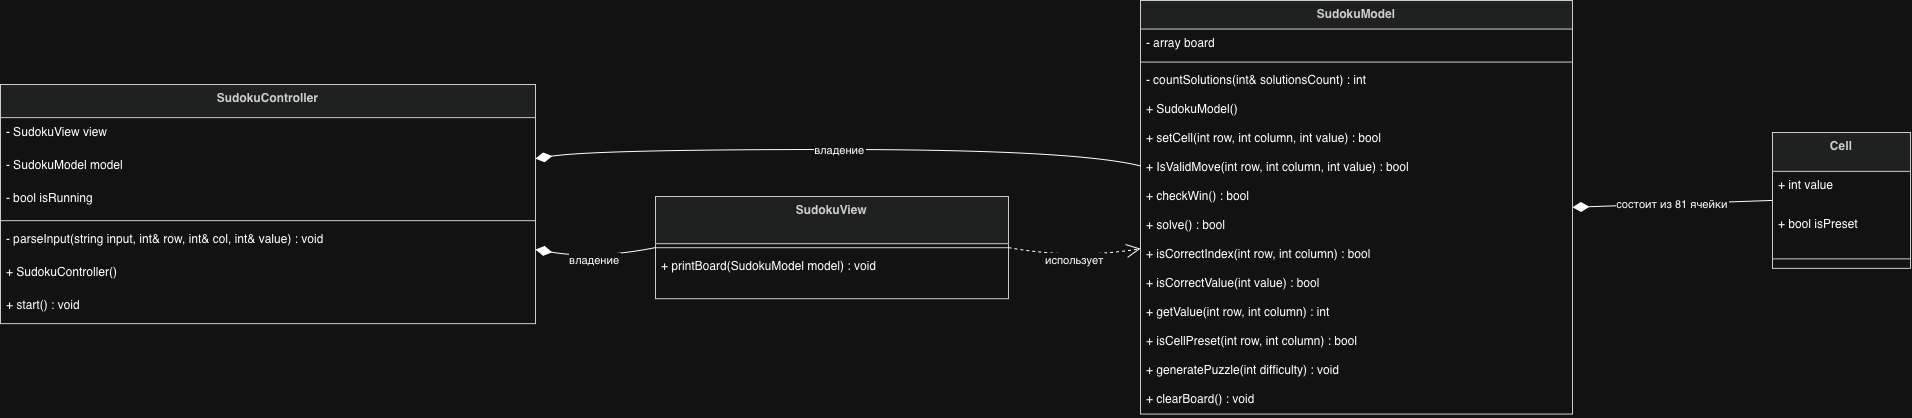

The diagram above was exported from draw.io. Its source (the exported page's mxGraphModel, read from the mxfile embedded in the PNG):
<mxGraphModel dx="2410" dy="1565" grid="1" gridSize="10" guides="1" tooltips="1" connect="1" arrows="1" fold="1" page="1" pageScale="1" pageWidth="827" pageHeight="1169" math="0" shadow="0">
  <root>
    <mxCell id="0" />
    <mxCell id="1" parent="0" />
    <mxCell id="esRqSPPLmmIes7ZbfxtW-12" parent="1" style="swimlane;fontStyle=1;align=center;verticalAlign=top;childLayout=stackLayout;horizontal=1;startSize=38.857142857142854;horizontalStack=0;resizeParent=1;resizeParentMax=0;resizeLast=0;collapsible=0;marginBottom=0;fillColor=light-dark(#eeeeee,#1f2020);strokeColor=light-dark(#999999,#cccccc);fontColor=light-dark(#333333,#cccccc);" value="Cell" vertex="1">
      <mxGeometry height="135.85714285714286" width="138" x="2232" y="462" as="geometry" />
    </mxCell>
    <mxCell id="esRqSPPLmmIes7ZbfxtW-13" parent="esRqSPPLmmIes7ZbfxtW-12" style="text;strokeColor=none;fillColor=none;align=left;verticalAlign=top;spacingLeft=4;spacingRight=4;overflow=hidden;rotatable=0;points=[[0,0.5],[1,0.5]];portConstraint=eastwest;" value="+ int value" vertex="1">
      <mxGeometry height="39" width="138" y="38.857142857142854" as="geometry" />
    </mxCell>
    <mxCell id="esRqSPPLmmIes7ZbfxtW-14" parent="esRqSPPLmmIes7ZbfxtW-12" style="text;strokeColor=none;fillColor=none;align=left;verticalAlign=top;spacingLeft=4;spacingRight=4;overflow=hidden;rotatable=0;points=[[0,0.5],[1,0.5]];portConstraint=eastwest;" value="+ bool isPreset" vertex="1">
      <mxGeometry height="39" width="138" y="77.85714285714286" as="geometry" />
    </mxCell>
    <mxCell id="esRqSPPLmmIes7ZbfxtW-15" parent="esRqSPPLmmIes7ZbfxtW-12" style="line;strokeWidth=1;fillColor=none;align=left;verticalAlign=middle;spacingTop=-1;spacingLeft=3;spacingRight=3;rotatable=0;labelPosition=right;points=[];portConstraint=eastwest;strokeColor=inherit;" vertex="1">
      <mxGeometry height="19" width="138" y="116.85714285714286" as="geometry" />
    </mxCell>
    <mxCell id="esRqSPPLmmIes7ZbfxtW-16" parent="1" style="swimlane;fontStyle=1;align=center;verticalAlign=top;childLayout=stackLayout;horizontal=1;startSize=28.571428571428573;horizontalStack=0;resizeParent=1;resizeParentMax=0;resizeLast=0;collapsible=0;marginBottom=0;fillColor=light-dark(#eeeeee,#1f2020);strokeColor=light-dark(#999999,#cccccc);fontColor=light-dark(#333333,#cccccc);" value="SudokuModel" vertex="1">
      <mxGeometry height="413.57142857142856" width="432" x="1600" y="330" as="geometry" />
    </mxCell>
    <mxCell id="esRqSPPLmmIes7ZbfxtW-17" parent="esRqSPPLmmIes7ZbfxtW-16" style="text;strokeColor=none;fillColor=none;align=left;verticalAlign=top;spacingLeft=4;spacingRight=4;overflow=hidden;rotatable=0;points=[[0,0.5],[1,0.5]];portConstraint=eastwest;" value="- array board" vertex="1">
      <mxGeometry height="29" width="432" y="28.571428571428573" as="geometry" />
    </mxCell>
    <mxCell id="esRqSPPLmmIes7ZbfxtW-18" parent="esRqSPPLmmIes7ZbfxtW-16" style="line;strokeWidth=1;fillColor=none;align=left;verticalAlign=middle;spacingTop=-1;spacingLeft=3;spacingRight=3;rotatable=0;labelPosition=right;points=[];portConstraint=eastwest;strokeColor=inherit;" vertex="1">
      <mxGeometry height="8" width="432" y="57.57142857142857" as="geometry" />
    </mxCell>
    <mxCell id="esRqSPPLmmIes7ZbfxtW-19" parent="esRqSPPLmmIes7ZbfxtW-16" style="text;strokeColor=none;fillColor=none;align=left;verticalAlign=top;spacingLeft=4;spacingRight=4;overflow=hidden;rotatable=0;points=[[0,0.5],[1,0.5]];portConstraint=eastwest;" value="- countSolutions(int&amp; solutionsCount) : int" vertex="1">
      <mxGeometry height="29" width="432" y="65.57142857142857" as="geometry" />
    </mxCell>
    <mxCell id="esRqSPPLmmIes7ZbfxtW-20" parent="esRqSPPLmmIes7ZbfxtW-16" style="text;strokeColor=none;fillColor=none;align=left;verticalAlign=top;spacingLeft=4;spacingRight=4;overflow=hidden;rotatable=0;points=[[0,0.5],[1,0.5]];portConstraint=eastwest;" value="+ SudokuModel()" vertex="1">
      <mxGeometry height="29" width="432" y="94.57142857142857" as="geometry" />
    </mxCell>
    <mxCell id="esRqSPPLmmIes7ZbfxtW-21" parent="esRqSPPLmmIes7ZbfxtW-16" style="text;strokeColor=none;fillColor=none;align=left;verticalAlign=top;spacingLeft=4;spacingRight=4;overflow=hidden;rotatable=0;points=[[0,0.5],[1,0.5]];portConstraint=eastwest;" value="+ setCell(int row, int column, int value) : bool" vertex="1">
      <mxGeometry height="29" width="432" y="123.57142857142857" as="geometry" />
    </mxCell>
    <mxCell id="esRqSPPLmmIes7ZbfxtW-22" parent="esRqSPPLmmIes7ZbfxtW-16" style="text;strokeColor=none;fillColor=none;align=left;verticalAlign=top;spacingLeft=4;spacingRight=4;overflow=hidden;rotatable=0;points=[[0,0.5],[1,0.5]];portConstraint=eastwest;" value="+ IsValidMove(int row, int column, int value) : bool" vertex="1">
      <mxGeometry height="29" width="432" y="152.57142857142856" as="geometry" />
    </mxCell>
    <mxCell id="esRqSPPLmmIes7ZbfxtW-23" parent="esRqSPPLmmIes7ZbfxtW-16" style="text;strokeColor=none;fillColor=none;align=left;verticalAlign=top;spacingLeft=4;spacingRight=4;overflow=hidden;rotatable=0;points=[[0,0.5],[1,0.5]];portConstraint=eastwest;" value="+ checkWin() : bool" vertex="1">
      <mxGeometry height="29" width="432" y="181.57142857142856" as="geometry" />
    </mxCell>
    <mxCell id="esRqSPPLmmIes7ZbfxtW-24" parent="esRqSPPLmmIes7ZbfxtW-16" style="text;strokeColor=none;fillColor=none;align=left;verticalAlign=top;spacingLeft=4;spacingRight=4;overflow=hidden;rotatable=0;points=[[0,0.5],[1,0.5]];portConstraint=eastwest;" value="+ solve() : bool" vertex="1">
      <mxGeometry height="29" width="432" y="210.57142857142856" as="geometry" />
    </mxCell>
    <mxCell id="esRqSPPLmmIes7ZbfxtW-25" parent="esRqSPPLmmIes7ZbfxtW-16" style="text;strokeColor=none;fillColor=none;align=left;verticalAlign=top;spacingLeft=4;spacingRight=4;overflow=hidden;rotatable=0;points=[[0,0.5],[1,0.5]];portConstraint=eastwest;" value="+ isCorrectIndex(int row, int column) : bool" vertex="1">
      <mxGeometry height="29" width="432" y="239.57142857142856" as="geometry" />
    </mxCell>
    <mxCell id="esRqSPPLmmIes7ZbfxtW-26" parent="esRqSPPLmmIes7ZbfxtW-16" style="text;strokeColor=none;fillColor=none;align=left;verticalAlign=top;spacingLeft=4;spacingRight=4;overflow=hidden;rotatable=0;points=[[0,0.5],[1,0.5]];portConstraint=eastwest;" value="+ isCorrectValue(int value) : bool" vertex="1">
      <mxGeometry height="29" width="432" y="268.57142857142856" as="geometry" />
    </mxCell>
    <mxCell id="esRqSPPLmmIes7ZbfxtW-27" parent="esRqSPPLmmIes7ZbfxtW-16" style="text;strokeColor=none;fillColor=none;align=left;verticalAlign=top;spacingLeft=4;spacingRight=4;overflow=hidden;rotatable=0;points=[[0,0.5],[1,0.5]];portConstraint=eastwest;" value="+ getValue(int row, int column) : int" vertex="1">
      <mxGeometry height="29" width="432" y="297.57142857142856" as="geometry" />
    </mxCell>
    <mxCell id="esRqSPPLmmIes7ZbfxtW-28" parent="esRqSPPLmmIes7ZbfxtW-16" style="text;strokeColor=none;fillColor=none;align=left;verticalAlign=top;spacingLeft=4;spacingRight=4;overflow=hidden;rotatable=0;points=[[0,0.5],[1,0.5]];portConstraint=eastwest;" value="+ isCellPreset(int row, int column) : bool" vertex="1">
      <mxGeometry height="29" width="432" y="326.57142857142856" as="geometry" />
    </mxCell>
    <mxCell id="esRqSPPLmmIes7ZbfxtW-29" parent="esRqSPPLmmIes7ZbfxtW-16" style="text;strokeColor=none;fillColor=none;align=left;verticalAlign=top;spacingLeft=4;spacingRight=4;overflow=hidden;rotatable=0;points=[[0,0.5],[1,0.5]];portConstraint=eastwest;" value="+ generatePuzzle(int difficulty) : void" vertex="1">
      <mxGeometry height="29" width="432" y="355.57142857142856" as="geometry" />
    </mxCell>
    <mxCell id="esRqSPPLmmIes7ZbfxtW-30" parent="esRqSPPLmmIes7ZbfxtW-16" style="text;strokeColor=none;fillColor=none;align=left;verticalAlign=top;spacingLeft=4;spacingRight=4;overflow=hidden;rotatable=0;points=[[0,0.5],[1,0.5]];portConstraint=eastwest;" value="+ clearBoard() : void" vertex="1">
      <mxGeometry height="29" width="432" y="384.57142857142856" as="geometry" />
    </mxCell>
    <mxCell id="esRqSPPLmmIes7ZbfxtW-31" parent="1" style="swimlane;fontStyle=1;align=center;verticalAlign=top;childLayout=stackLayout;horizontal=1;startSize=47.2;horizontalStack=0;resizeParent=1;resizeParentMax=0;resizeLast=0;collapsible=0;marginBottom=0;fillColor=light-dark(#eeeeee,#1f2020);strokeColor=light-dark(#999999,#cccccc);fontColor=light-dark(#333333,#cccccc);" value="SudokuView" vertex="1">
      <mxGeometry height="102.2" width="353" x="1115" y="526" as="geometry" />
    </mxCell>
    <mxCell id="esRqSPPLmmIes7ZbfxtW-32" parent="esRqSPPLmmIes7ZbfxtW-31" style="line;strokeWidth=1;fillColor=none;align=left;verticalAlign=middle;spacingTop=-1;spacingLeft=3;spacingRight=3;rotatable=0;labelPosition=right;points=[];portConstraint=eastwest;strokeColor=inherit;" vertex="1">
      <mxGeometry height="8" width="353" y="47.2" as="geometry" />
    </mxCell>
    <mxCell id="esRqSPPLmmIes7ZbfxtW-33" parent="esRqSPPLmmIes7ZbfxtW-31" style="text;strokeColor=none;fillColor=none;align=left;verticalAlign=top;spacingLeft=4;spacingRight=4;overflow=hidden;rotatable=0;points=[[0,0.5],[1,0.5]];portConstraint=eastwest;" value="+ printBoard(SudokuModel model) : void" vertex="1">
      <mxGeometry height="47" width="353" y="55.2" as="geometry" />
    </mxCell>
    <mxCell id="esRqSPPLmmIes7ZbfxtW-34" parent="1" style="swimlane;fontStyle=1;align=center;verticalAlign=top;childLayout=stackLayout;horizontal=1;startSize=33.142857142857146;horizontalStack=0;resizeParent=1;resizeParentMax=0;resizeLast=0;collapsible=0;marginBottom=0;fillColor=light-dark(#eeeeee,#1f2020);strokeColor=light-dark(#999999,#cccccc);fontColor=light-dark(#333333,#cccccc);" value="SudokuController" vertex="1">
      <mxGeometry height="239.14285714285714" width="535" x="460" y="414" as="geometry" />
    </mxCell>
    <mxCell id="esRqSPPLmmIes7ZbfxtW-35" parent="esRqSPPLmmIes7ZbfxtW-34" style="text;strokeColor=none;fillColor=none;align=left;verticalAlign=top;spacingLeft=4;spacingRight=4;overflow=hidden;rotatable=0;points=[[0,0.5],[1,0.5]];portConstraint=eastwest;" value="- SudokuView view" vertex="1">
      <mxGeometry height="33" width="535" y="33.142857142857146" as="geometry" />
    </mxCell>
    <mxCell id="esRqSPPLmmIes7ZbfxtW-36" parent="esRqSPPLmmIes7ZbfxtW-34" style="text;strokeColor=none;fillColor=none;align=left;verticalAlign=top;spacingLeft=4;spacingRight=4;overflow=hidden;rotatable=0;points=[[0,0.5],[1,0.5]];portConstraint=eastwest;" value="- SudokuModel model" vertex="1">
      <mxGeometry height="33" width="535" y="66.14285714285714" as="geometry" />
    </mxCell>
    <mxCell id="esRqSPPLmmIes7ZbfxtW-37" parent="esRqSPPLmmIes7ZbfxtW-34" style="text;strokeColor=none;fillColor=none;align=left;verticalAlign=top;spacingLeft=4;spacingRight=4;overflow=hidden;rotatable=0;points=[[0,0.5],[1,0.5]];portConstraint=eastwest;" value="- bool isRunning" vertex="1">
      <mxGeometry height="33" width="535" y="99.14285714285714" as="geometry" />
    </mxCell>
    <mxCell id="esRqSPPLmmIes7ZbfxtW-38" parent="esRqSPPLmmIes7ZbfxtW-34" style="line;strokeWidth=1;fillColor=none;align=left;verticalAlign=middle;spacingTop=-1;spacingLeft=3;spacingRight=3;rotatable=0;labelPosition=right;points=[];portConstraint=eastwest;strokeColor=inherit;" vertex="1">
      <mxGeometry height="8" width="535" y="132.14285714285714" as="geometry" />
    </mxCell>
    <mxCell id="esRqSPPLmmIes7ZbfxtW-39" parent="esRqSPPLmmIes7ZbfxtW-34" style="text;strokeColor=none;fillColor=none;align=left;verticalAlign=top;spacingLeft=4;spacingRight=4;overflow=hidden;rotatable=0;points=[[0,0.5],[1,0.5]];portConstraint=eastwest;" value="- parseInput(string input, int&amp; row, int&amp; col, int&amp; value) : void" vertex="1">
      <mxGeometry height="33" width="535" y="140.14285714285714" as="geometry" />
    </mxCell>
    <mxCell id="esRqSPPLmmIes7ZbfxtW-40" parent="esRqSPPLmmIes7ZbfxtW-34" style="text;strokeColor=none;fillColor=none;align=left;verticalAlign=top;spacingLeft=4;spacingRight=4;overflow=hidden;rotatable=0;points=[[0,0.5],[1,0.5]];portConstraint=eastwest;" value="+ SudokuController()" vertex="1">
      <mxGeometry height="33" width="535" y="173.14285714285714" as="geometry" />
    </mxCell>
    <mxCell id="esRqSPPLmmIes7ZbfxtW-41" parent="esRqSPPLmmIes7ZbfxtW-34" style="text;strokeColor=none;fillColor=none;align=left;verticalAlign=top;spacingLeft=4;spacingRight=4;overflow=hidden;rotatable=0;points=[[0,0.5],[1,0.5]];portConstraint=eastwest;" value="+ start() : void" vertex="1">
      <mxGeometry height="33" width="535" y="206.14285714285714" as="geometry" />
    </mxCell>
    <mxCell id="esRqSPPLmmIes7ZbfxtW-42" edge="1" parent="1" source="esRqSPPLmmIes7ZbfxtW-34" style="curved=1;startArrow=diamondThin;startSize=14;startFill=1;endArrow=none;exitX=1;exitY=0.31;entryX=0;entryY=0.4;rounded=0;" target="esRqSPPLmmIes7ZbfxtW-16" value="владение">
      <mxGeometry relative="1" as="geometry">
        <Array as="points">
          <mxPoint x="1055" y="479" />
          <mxPoint x="1534" y="479" />
        </Array>
      </mxGeometry>
    </mxCell>
    <mxCell id="esRqSPPLmmIes7ZbfxtW-43" edge="1" parent="1" source="esRqSPPLmmIes7ZbfxtW-34" style="curved=1;startArrow=diamondThin;startSize=14;startFill=1;endArrow=none;exitX=1;exitY=0.69;entryX=0;entryY=0.5;rounded=0;" target="esRqSPPLmmIes7ZbfxtW-31" value="владение">
      <mxGeometry relative="1" as="geometry">
        <Array as="points">
          <mxPoint x="1055" y="589" />
        </Array>
      </mxGeometry>
    </mxCell>
    <mxCell id="esRqSPPLmmIes7ZbfxtW-44" edge="1" parent="1" source="esRqSPPLmmIes7ZbfxtW-16" style="curved=1;startArrow=diamondThin;startSize=14;startFill=1;endArrow=none;exitX=1;exitY=0.5;entryX=0;entryY=0.5;rounded=0;" target="esRqSPPLmmIes7ZbfxtW-12" value="состоит из 81 ячейки">
      <mxGeometry relative="1" as="geometry">
        <Array as="points" />
      </mxGeometry>
    </mxCell>
    <mxCell id="esRqSPPLmmIes7ZbfxtW-45" edge="1" parent="1" source="esRqSPPLmmIes7ZbfxtW-31" style="curved=1;dashed=1;startArrow=none;endArrow=open;endSize=12;exitX=1;exitY=0.5;entryX=0;entryY=0.6;rounded=0;" target="esRqSPPLmmIes7ZbfxtW-16" value="использует">
      <mxGeometry relative="1" as="geometry">
        <Array as="points">
          <mxPoint x="1534" y="589" />
        </Array>
      </mxGeometry>
    </mxCell>
  </root>
</mxGraphModel>